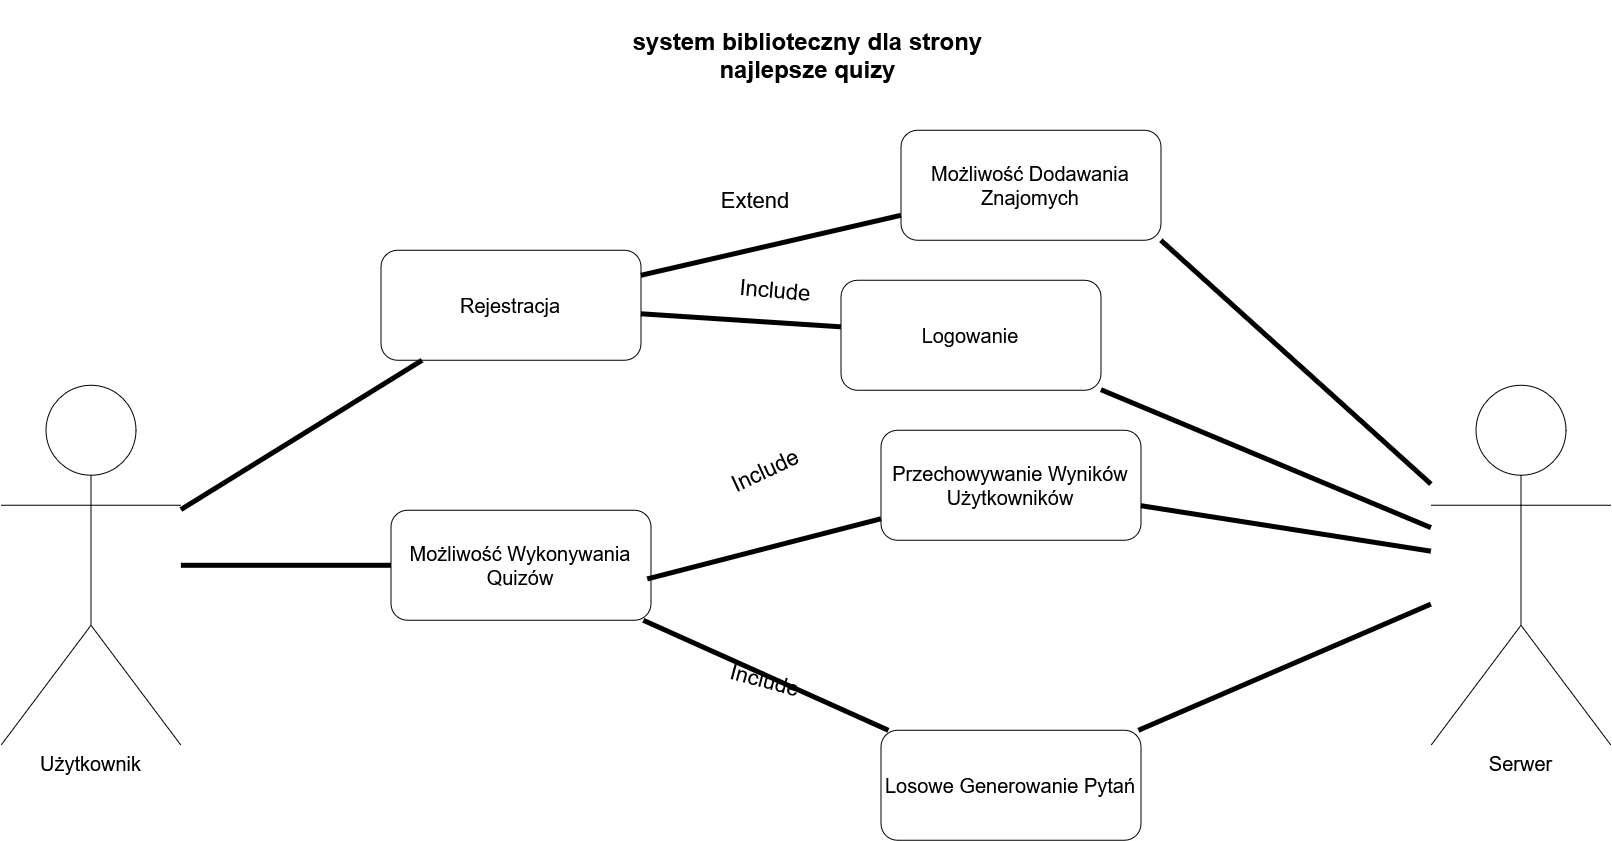

The diagram above was exported from draw.io. Its source (the exported page's mxGraphModel, read from the mxfile embedded in the PNG):
<mxGraphModel dx="2357" dy="1298" grid="1" gridSize="10" guides="1" tooltips="1" connect="1" arrows="1" fold="1" page="1" pageScale="1" pageWidth="1654" pageHeight="1169" math="0" shadow="0">
  <root>
    <mxCell id="0" />
    <mxCell id="1" parent="0" />
    <mxCell id="c-YYdvEPk8bwSw0qH16p-1" parent="1" style="shape=umlActor;verticalLabelPosition=bottom;verticalAlign=top;html=1;outlineConnect=0;" value="&lt;font style=&quot;font-size: 20px;&quot;&gt;Użytkownik&lt;/font&gt;" vertex="1">
      <mxGeometry height="360" width="180" x="20" y="405" as="geometry" />
    </mxCell>
    <mxCell id="c-YYdvEPk8bwSw0qH16p-2" parent="1" style="shape=umlActor;verticalLabelPosition=bottom;verticalAlign=top;html=1;outlineConnect=0;" value="&lt;font style=&quot;font-size: 20px;&quot;&gt;Serwer&lt;/font&gt;" vertex="1">
      <mxGeometry height="360" width="180" x="1450" y="405" as="geometry" />
    </mxCell>
    <mxCell id="c-YYdvEPk8bwSw0qH16p-4" parent="1" style="text;html=1;whiteSpace=wrap;strokeColor=none;fillColor=none;align=center;verticalAlign=middle;rounded=0;" value="&lt;h1&gt;system biblioteczny dla strony najlepsze quizy&lt;/h1&gt;" vertex="1">
      <mxGeometry height="110" width="445" x="605" y="20" as="geometry" />
    </mxCell>
    <mxCell id="c-YYdvEPk8bwSw0qH16p-9" parent="1" style="rounded=1;whiteSpace=wrap;html=1;" value="" vertex="1">
      <mxGeometry height="110" width="260" x="410" y="530" as="geometry" />
    </mxCell>
    <mxCell id="c-YYdvEPk8bwSw0qH16p-10" parent="1" style="rounded=1;whiteSpace=wrap;html=1;" value="" vertex="1">
      <mxGeometry height="110" width="260" x="400" y="270" as="geometry" />
    </mxCell>
    <mxCell id="c-YYdvEPk8bwSw0qH16p-11" parent="1" style="rounded=1;whiteSpace=wrap;html=1;" value="" vertex="1">
      <mxGeometry height="110" width="260" x="900" y="450" as="geometry" />
    </mxCell>
    <mxCell id="c-YYdvEPk8bwSw0qH16p-12" parent="1" style="text;html=1;whiteSpace=wrap;strokeColor=none;fillColor=none;align=center;verticalAlign=middle;rounded=0;" value="&lt;div&gt;&lt;font style=&quot;font-size: 20px;&quot;&gt;Rejestracja&lt;/font&gt;&lt;/div&gt;" vertex="1">
      <mxGeometry height="110" width="260" x="400" y="270" as="geometry" />
    </mxCell>
    <mxCell id="c-YYdvEPk8bwSw0qH16p-13" parent="1" style="rounded=1;whiteSpace=wrap;html=1;" value="" vertex="1">
      <mxGeometry height="110" width="260" x="920" y="150" as="geometry" />
    </mxCell>
    <mxCell id="c-YYdvEPk8bwSw0qH16p-15" edge="1" parent="1" source="c-YYdvEPk8bwSw0qH16p-1" style="endArrow=none;html=1;rounded=0;strokeWidth=5;" target="c-YYdvEPk8bwSw0qH16p-12" value="">
      <mxGeometry height="50" relative="1" width="50" as="geometry">
        <mxPoint x="290" y="490" as="sourcePoint" />
        <mxPoint x="340" y="440" as="targetPoint" />
      </mxGeometry>
    </mxCell>
    <mxCell id="c-YYdvEPk8bwSw0qH16p-16" edge="1" parent="1" source="c-YYdvEPk8bwSw0qH16p-12" style="endArrow=none;html=1;rounded=0;strokeWidth=5;" target="c-YYdvEPk8bwSw0qH16p-13" value="">
      <mxGeometry height="50" relative="1" width="50" as="geometry">
        <mxPoint x="730" y="330" as="sourcePoint" />
        <mxPoint x="780" y="280" as="targetPoint" />
      </mxGeometry>
    </mxCell>
    <mxCell id="c-YYdvEPk8bwSw0qH16p-17" parent="1" style="text;html=1;whiteSpace=wrap;strokeColor=none;fillColor=none;align=center;verticalAlign=middle;rounded=0;" value="&lt;font style=&quot;font-size: 20px;&quot;&gt;Możliwość Dodawania Znajomych&lt;/font&gt;" vertex="1">
      <mxGeometry height="110" width="260" x="920" y="150" as="geometry" />
    </mxCell>
    <mxCell id="c-YYdvEPk8bwSw0qH16p-18" parent="1" style="text;html=1;whiteSpace=wrap;strokeColor=none;fillColor=none;align=center;verticalAlign=middle;rounded=0;" value="&lt;font style=&quot;font-size: 22px;&quot;&gt;Extend&lt;/font&gt;" vertex="1">
      <mxGeometry height="60" width="150" x="700" y="190" as="geometry" />
    </mxCell>
    <mxCell id="c-YYdvEPk8bwSw0qH16p-19" edge="1" parent="1" source="c-YYdvEPk8bwSw0qH16p-1" style="endArrow=none;html=1;rounded=0;strokeWidth=5;" target="c-YYdvEPk8bwSw0qH16p-9" value="">
      <mxGeometry height="50" relative="1" width="50" as="geometry">
        <mxPoint x="250" y="620" as="sourcePoint" />
        <mxPoint x="300" y="570" as="targetPoint" />
      </mxGeometry>
    </mxCell>
    <mxCell id="c-YYdvEPk8bwSw0qH16p-20" parent="1" style="text;html=1;whiteSpace=wrap;strokeColor=none;fillColor=none;align=center;verticalAlign=middle;rounded=0;" value="&lt;font style=&quot;font-size: 20px;&quot;&gt;Możliwość Wykonywania Quizów&lt;/font&gt;" vertex="1">
      <mxGeometry height="110" width="260" x="410" y="530" as="geometry" />
    </mxCell>
    <mxCell id="c-YYdvEPk8bwSw0qH16p-21" edge="1" parent="1" source="c-YYdvEPk8bwSw0qH16p-17" style="endArrow=none;html=1;rounded=0;exitX=1;exitY=1;exitDx=0;exitDy=0;strokeWidth=5;" target="c-YYdvEPk8bwSw0qH16p-2" value="">
      <mxGeometry height="50" relative="1" width="50" as="geometry">
        <mxPoint x="1250" y="290" as="sourcePoint" />
        <mxPoint x="1300" y="240" as="targetPoint" />
      </mxGeometry>
    </mxCell>
    <mxCell id="c-YYdvEPk8bwSw0qH16p-22" parent="1" style="rounded=1;whiteSpace=wrap;html=1;" value="" vertex="1">
      <mxGeometry height="110" width="260" x="860" y="300" as="geometry" />
    </mxCell>
    <mxCell id="c-YYdvEPk8bwSw0qH16p-23" edge="1" parent="1" source="c-YYdvEPk8bwSw0qH16p-20" style="endArrow=none;html=1;rounded=0;exitX=0.986;exitY=0.624;exitDx=0;exitDy=0;exitPerimeter=0;strokeWidth=5;" target="c-YYdvEPk8bwSw0qH16p-11" value="">
      <mxGeometry height="50" relative="1" width="50" as="geometry">
        <mxPoint x="630" y="740" as="sourcePoint" />
        <mxPoint x="680" y="690" as="targetPoint" />
      </mxGeometry>
    </mxCell>
    <mxCell id="c-YYdvEPk8bwSw0qH16p-24" parent="1" style="text;html=1;whiteSpace=wrap;strokeColor=none;fillColor=none;align=center;verticalAlign=middle;rounded=0;" value="&lt;font style=&quot;font-size: 20px;&quot;&gt;Przechowywanie Wyników Użytkowników&lt;/font&gt;" vertex="1">
      <mxGeometry height="110" width="260" x="900" y="450" as="geometry" />
    </mxCell>
    <mxCell id="c-YYdvEPk8bwSw0qH16p-25" edge="1" parent="1" source="c-YYdvEPk8bwSw0qH16p-24" style="endArrow=none;html=1;rounded=0;strokeWidth=5;" target="c-YYdvEPk8bwSw0qH16p-2" value="">
      <mxGeometry height="50" relative="1" width="50" as="geometry">
        <mxPoint x="1230" y="700" as="sourcePoint" />
        <mxPoint x="1280" y="650" as="targetPoint" />
      </mxGeometry>
    </mxCell>
    <mxCell id="c-YYdvEPk8bwSw0qH16p-26" parent="1" style="text;html=1;whiteSpace=wrap;strokeColor=none;fillColor=none;align=center;verticalAlign=middle;rounded=0;rotation=-25;" value="&lt;font style=&quot;font-size: 22px;&quot;&gt;Include&lt;/font&gt;" vertex="1">
      <mxGeometry height="60" width="150" x="710" y="460" as="geometry" />
    </mxCell>
    <mxCell id="c-YYdvEPk8bwSw0qH16p-28" parent="1" style="rounded=1;whiteSpace=wrap;html=1;" value="" vertex="1">
      <mxGeometry height="110" width="260" x="900" y="750" as="geometry" />
    </mxCell>
    <mxCell id="c-YYdvEPk8bwSw0qH16p-29" edge="1" parent="1" source="c-YYdvEPk8bwSw0qH16p-20" style="endArrow=none;html=1;rounded=0;strokeWidth=5;" target="c-YYdvEPk8bwSw0qH16p-28" value="">
      <mxGeometry height="50" relative="1" width="50" as="geometry">
        <mxPoint x="700" y="830" as="sourcePoint" />
        <mxPoint x="750" y="780" as="targetPoint" />
      </mxGeometry>
    </mxCell>
    <mxCell id="c-YYdvEPk8bwSw0qH16p-32" parent="1" style="text;html=1;whiteSpace=wrap;strokeColor=none;fillColor=none;align=center;verticalAlign=middle;rounded=0;" value="&lt;font style=&quot;font-size: 20px;&quot;&gt;Losowe Generowanie Pytań&lt;/font&gt;" vertex="1">
      <mxGeometry height="110" width="260" x="900" y="750" as="geometry" />
    </mxCell>
    <mxCell id="c-YYdvEPk8bwSw0qH16p-33" edge="1" parent="1" source="c-YYdvEPk8bwSw0qH16p-32" style="endArrow=none;html=1;rounded=0;strokeWidth=5;" target="c-YYdvEPk8bwSw0qH16p-2" value="">
      <mxGeometry height="50" relative="1" width="50" as="geometry">
        <mxPoint x="1380" y="850" as="sourcePoint" />
        <mxPoint x="1430" y="800" as="targetPoint" />
      </mxGeometry>
    </mxCell>
    <mxCell id="c-YYdvEPk8bwSw0qH16p-34" parent="1" style="text;html=1;whiteSpace=wrap;strokeColor=none;fillColor=none;align=center;verticalAlign=middle;rounded=0;rotation=15;" value="&lt;font style=&quot;font-size: 22px;&quot;&gt;Include&lt;/font&gt;" vertex="1">
      <mxGeometry height="60" width="150" x="710.0016318799698" y="669.995603241652" as="geometry" />
    </mxCell>
    <mxCell id="c-YYdvEPk8bwSw0qH16p-35" parent="1" style="text;html=1;whiteSpace=wrap;strokeColor=none;fillColor=none;align=center;verticalAlign=middle;rounded=0;" value="&lt;font style=&quot;font-size: 20px;&quot;&gt;Logowanie&lt;/font&gt;" vertex="1">
      <mxGeometry height="110" width="260" x="860" y="300" as="geometry" />
    </mxCell>
    <mxCell id="c-YYdvEPk8bwSw0qH16p-36" edge="1" parent="1" source="c-YYdvEPk8bwSw0qH16p-12" style="endArrow=none;html=1;rounded=0;strokeWidth=5;" target="c-YYdvEPk8bwSw0qH16p-35" value="">
      <mxGeometry height="50" relative="1" width="50" as="geometry">
        <mxPoint x="600" y="940" as="sourcePoint" />
        <mxPoint x="650" y="890" as="targetPoint" />
      </mxGeometry>
    </mxCell>
    <mxCell id="c-YYdvEPk8bwSw0qH16p-37" edge="1" parent="1" source="c-YYdvEPk8bwSw0qH16p-35" style="endArrow=none;html=1;rounded=0;strokeWidth=5;" target="c-YYdvEPk8bwSw0qH16p-2" value="">
      <mxGeometry height="50" relative="1" width="50" as="geometry">
        <mxPoint x="1170" y="436" as="sourcePoint" />
        <mxPoint x="1370" y="450" as="targetPoint" />
      </mxGeometry>
    </mxCell>
    <mxCell id="c-YYdvEPk8bwSw0qH16p-38" parent="1" style="text;html=1;whiteSpace=wrap;strokeColor=none;fillColor=none;align=center;verticalAlign=middle;rounded=0;rotation=5;" value="&lt;font style=&quot;font-size: 22px;&quot;&gt;Include&lt;/font&gt;" vertex="1">
      <mxGeometry height="60" width="150" x="720.0016318799698" y="279.99560324165196" as="geometry" />
    </mxCell>
  </root>
</mxGraphModel>